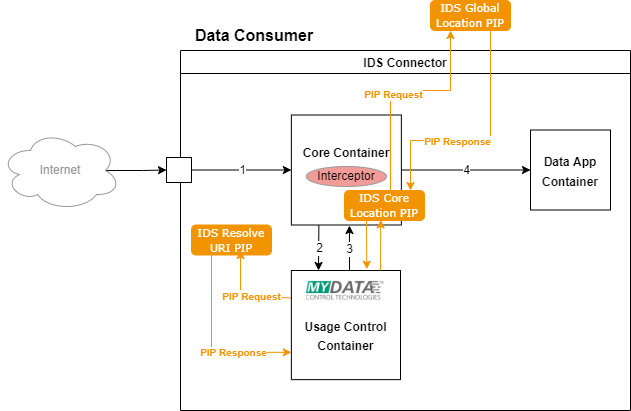

The diagram above was exported from draw.io. Its source (the exported page's mxGraphModel, read from the mxfile embedded in the PNG):
<mxGraphModel dx="1313" dy="1153" grid="1" gridSize="10" guides="1" tooltips="1" connect="1" arrows="1" fold="1" page="1" pageScale="1" pageWidth="850" pageHeight="1100" math="0" shadow="0">
  <root>
    <mxCell id="r5ZFOMlaKy8712fN-R8P-0" />
    <mxCell id="r5ZFOMlaKy8712fN-R8P-1" parent="r5ZFOMlaKy8712fN-R8P-0" />
    <mxCell id="r5ZFOMlaKy8712fN-R8P-2" value="IDS Connector" style="swimlane;startSize=23;" vertex="1" parent="r5ZFOMlaKy8712fN-R8P-1">
      <mxGeometry x="200" y="200" width="450" height="360" as="geometry" />
    </mxCell>
    <mxCell id="r5ZFOMlaKy8712fN-R8P-3" value="&lt;font style=&quot;font-size: 12px;&quot;&gt;&lt;b&gt;Data App Container&lt;/b&gt;&lt;/font&gt;" style="whiteSpace=wrap;html=1;aspect=fixed;fontSize=16;" vertex="1" parent="r5ZFOMlaKy8712fN-R8P-2">
      <mxGeometry x="350" y="79.5" width="80" height="80" as="geometry" />
    </mxCell>
    <mxCell id="r5ZFOMlaKy8712fN-R8P-4" value="&lt;font style=&quot;font-size: 12px;&quot;&gt;&lt;b&gt;Core Container&lt;br&gt;&lt;br&gt;&lt;br&gt;&lt;/b&gt;&lt;/font&gt;" style="whiteSpace=wrap;html=1;aspect=fixed;fontSize=16;" vertex="1" parent="r5ZFOMlaKy8712fN-R8P-2">
      <mxGeometry x="110.87" y="64.5" width="110" height="110" as="geometry" />
    </mxCell>
    <mxCell id="r5ZFOMlaKy8712fN-R8P-5" value="" style="whiteSpace=wrap;html=1;aspect=fixed;fontSize=12;" vertex="1" parent="r5ZFOMlaKy8712fN-R8P-2">
      <mxGeometry x="-14" y="107" width="25" height="25" as="geometry" />
    </mxCell>
    <mxCell id="r5ZFOMlaKy8712fN-R8P-6" value="" style="endArrow=classic;html=1;rounded=0;fontSize=12;fontColor=#999999;exitX=1;exitY=0.5;exitDx=0;exitDy=0;entryX=0;entryY=0.5;entryDx=0;entryDy=0;" edge="1" parent="r5ZFOMlaKy8712fN-R8P-2" source="r5ZFOMlaKy8712fN-R8P-5" target="r5ZFOMlaKy8712fN-R8P-4">
      <mxGeometry relative="1" as="geometry">
        <mxPoint x="260" y="140" as="sourcePoint" />
        <mxPoint x="360" y="140" as="targetPoint" />
      </mxGeometry>
    </mxCell>
    <mxCell id="r5ZFOMlaKy8712fN-R8P-7" value="1" style="edgeLabel;resizable=0;html=1;align=center;verticalAlign=middle;fontSize=12;fontColor=#000000;strokeColor=#999999;" connectable="0" vertex="1" parent="r5ZFOMlaKy8712fN-R8P-6">
      <mxGeometry relative="1" as="geometry" />
    </mxCell>
    <mxCell id="r5ZFOMlaKy8712fN-R8P-8" value="" style="endArrow=classic;html=1;rounded=0;fontSize=12;fontColor=#999999;exitX=1;exitY=0.5;exitDx=0;exitDy=0;entryX=0;entryY=0.5;entryDx=0;entryDy=0;" edge="1" parent="r5ZFOMlaKy8712fN-R8P-2" source="r5ZFOMlaKy8712fN-R8P-4" target="r5ZFOMlaKy8712fN-R8P-3">
      <mxGeometry relative="1" as="geometry">
        <mxPoint x="260" y="140" as="sourcePoint" />
        <mxPoint x="360" y="140" as="targetPoint" />
      </mxGeometry>
    </mxCell>
    <mxCell id="r5ZFOMlaKy8712fN-R8P-9" value="4" style="edgeLabel;resizable=0;html=1;align=center;verticalAlign=middle;fontSize=12;fontColor=#000000;strokeColor=#999999;" connectable="0" vertex="1" parent="r5ZFOMlaKy8712fN-R8P-8">
      <mxGeometry relative="1" as="geometry" />
    </mxCell>
    <mxCell id="r5ZFOMlaKy8712fN-R8P-10" style="edgeStyle=orthogonalEdgeStyle;rounded=0;orthogonalLoop=1;jettySize=auto;html=1;exitX=0;exitY=0.25;exitDx=0;exitDy=0;fontSize=11;fontColor=#000000;strokeColor=#F29400;" edge="1" parent="r5ZFOMlaKy8712fN-R8P-2" source="r5ZFOMlaKy8712fN-R8P-18">
      <mxGeometry relative="1" as="geometry">
        <mxPoint x="60" y="200" as="targetPoint" />
      </mxGeometry>
    </mxCell>
    <mxCell id="r5ZFOMlaKy8712fN-R8P-11" value="&lt;font color=&quot;#f29400&quot; style=&quot;font-size: 10px;&quot;&gt;&lt;b&gt;PIP Request&lt;/b&gt;&lt;/font&gt;" style="edgeLabel;html=1;align=center;verticalAlign=middle;resizable=0;points=[];fontSize=11;fontColor=#000000;" vertex="1" connectable="0" parent="r5ZFOMlaKy8712fN-R8P-10">
      <mxGeometry x="-0.182" y="-2" relative="1" as="geometry">
        <mxPoint as="offset" />
      </mxGeometry>
    </mxCell>
    <mxCell id="r5ZFOMlaKy8712fN-R8P-12" style="edgeStyle=orthogonalEdgeStyle;rounded=0;orthogonalLoop=1;jettySize=auto;html=1;exitX=0;exitY=0.75;exitDx=0;exitDy=0;entryX=0.25;entryY=1;entryDx=0;entryDy=0;fontSize=10;fontColor=#F29400;strokeColor=#F29400;startArrow=classic;startFill=1;endArrow=none;endFill=0;" edge="1" parent="r5ZFOMlaKy8712fN-R8P-2" source="r5ZFOMlaKy8712fN-R8P-18" target="r5ZFOMlaKy8712fN-R8P-25">
      <mxGeometry relative="1" as="geometry" />
    </mxCell>
    <mxCell id="r5ZFOMlaKy8712fN-R8P-13" value="&lt;b&gt;PIP Response&lt;/b&gt;" style="edgeLabel;html=1;align=center;verticalAlign=middle;resizable=0;points=[];fontSize=10;fontColor=#F29400;" vertex="1" connectable="0" parent="r5ZFOMlaKy8712fN-R8P-12">
      <mxGeometry x="-0.3441" relative="1" as="geometry">
        <mxPoint as="offset" />
      </mxGeometry>
    </mxCell>
    <mxCell id="r5ZFOMlaKy8712fN-R8P-18" value="&lt;font style=&quot;font-size: 12px;&quot;&gt;&lt;b&gt;&lt;br&gt;Usage Control Container&lt;/b&gt;&lt;/font&gt;" style="whiteSpace=wrap;html=1;aspect=fixed;fontSize=16;" vertex="1" parent="r5ZFOMlaKy8712fN-R8P-2">
      <mxGeometry x="110.87" y="220" width="109.13" height="109.13" as="geometry" />
    </mxCell>
    <mxCell id="r5ZFOMlaKy8712fN-R8P-19" value="" style="shape=image;verticalLabelPosition=bottom;labelBackgroundColor=default;verticalAlign=top;aspect=fixed;imageAspect=0;image=data:image/png,(base64 omitted: 13260 chars);" vertex="1" parent="r5ZFOMlaKy8712fN-R8P-2">
      <mxGeometry x="124.12999999999998" y="230" width="81.74" height="20" as="geometry" />
    </mxCell>
    <mxCell id="r5ZFOMlaKy8712fN-R8P-20" value="" style="endArrow=classic;html=1;rounded=0;fontSize=12;fontColor=#000000;exitX=0.25;exitY=1;exitDx=0;exitDy=0;" edge="1" parent="r5ZFOMlaKy8712fN-R8P-2" source="r5ZFOMlaKy8712fN-R8P-4">
      <mxGeometry relative="1" as="geometry">
        <mxPoint x="290" y="120" as="sourcePoint" />
        <mxPoint x="138" y="220" as="targetPoint" />
      </mxGeometry>
    </mxCell>
    <mxCell id="r5ZFOMlaKy8712fN-R8P-21" value="2" style="edgeLabel;resizable=0;html=1;align=center;verticalAlign=middle;fontSize=12;fontColor=#000000;strokeColor=#999999;" connectable="0" vertex="1" parent="r5ZFOMlaKy8712fN-R8P-20">
      <mxGeometry relative="1" as="geometry" />
    </mxCell>
    <mxCell id="r5ZFOMlaKy8712fN-R8P-22" value="" style="endArrow=classic;html=1;rounded=0;fontSize=12;fontColor=#000000;entryX=0.628;entryY=1.005;entryDx=0;entryDy=0;entryPerimeter=0;" edge="1" parent="r5ZFOMlaKy8712fN-R8P-2">
      <mxGeometry relative="1" as="geometry">
        <mxPoint x="169" y="220" as="sourcePoint" />
        <mxPoint x="168.94999999999982" y="175.04999999999995" as="targetPoint" />
      </mxGeometry>
    </mxCell>
    <mxCell id="r5ZFOMlaKy8712fN-R8P-23" value="3" style="edgeLabel;resizable=0;html=1;align=center;verticalAlign=middle;fontSize=12;fontColor=#000000;strokeColor=#999999;" connectable="0" vertex="1" parent="r5ZFOMlaKy8712fN-R8P-22">
      <mxGeometry relative="1" as="geometry" />
    </mxCell>
    <mxCell id="r5ZFOMlaKy8712fN-R8P-25" value="&lt;span style=&quot;color: rgb(255 , 255 , 255) ; font-family: &amp;quot;verdana&amp;quot;&quot;&gt;&lt;font style=&quot;font-size: 11px;&quot;&gt;IDS Resolve URI PIP&lt;/font&gt;&lt;/span&gt;" style="rounded=1;whiteSpace=wrap;html=1;fillColor=#F29400;strokeColor=#F29400;" vertex="1" parent="r5ZFOMlaKy8712fN-R8P-2">
      <mxGeometry x="11" y="174.5" width="80" height="30" as="geometry" />
    </mxCell>
    <mxCell id="r5ZFOMlaKy8712fN-R8P-26" value="&lt;font style=&quot;font-size: 12px;&quot; color=&quot;#000000&quot;&gt;Interceptor&lt;/font&gt;" style="ellipse;whiteSpace=wrap;html=1;fontSize=10;fontColor=#F29400;strokeColor=#999999;fillColor=#F19C99;" vertex="1" parent="r5ZFOMlaKy8712fN-R8P-2">
      <mxGeometry x="125.87" y="116" width="80" height="20" as="geometry" />
    </mxCell>
    <mxCell id="oCgeiFSY-9t3-c2nM502-0" value="&lt;span style=&quot;color: rgb(255 , 255 , 255) ; font-family: &amp;quot;verdana&amp;quot;&quot;&gt;&lt;font style=&quot;font-size: 11px;&quot;&gt;IDS Core Location PIP&lt;/font&gt;&lt;/span&gt;" style="rounded=1;whiteSpace=wrap;html=1;fillColor=#F29400;strokeColor=#F29400;" vertex="1" parent="r5ZFOMlaKy8712fN-R8P-2">
      <mxGeometry x="164" y="140" width="80" height="30" as="geometry" />
    </mxCell>
    <mxCell id="SzJN-3EJESm5xbWC8Ji5-1" value="" style="endArrow=classic;html=1;rounded=0;fontSize=12;fontColor=#000000;strokeColor=#F29400;entryX=0.691;entryY=-0.012;entryDx=0;entryDy=0;entryPerimeter=0;" edge="1" parent="r5ZFOMlaKy8712fN-R8P-2" target="r5ZFOMlaKy8712fN-R8P-18">
      <mxGeometry width="50" height="50" relative="1" as="geometry">
        <mxPoint x="186" y="170" as="sourcePoint" />
        <mxPoint x="260" y="140" as="targetPoint" />
      </mxGeometry>
    </mxCell>
    <mxCell id="SzJN-3EJESm5xbWC8Ji5-2" value="" style="endArrow=classic;html=1;rounded=0;fontSize=12;fontColor=#000000;strokeColor=#F29400;entryX=0.453;entryY=0.98;entryDx=0;entryDy=0;entryPerimeter=0;" edge="1" parent="r5ZFOMlaKy8712fN-R8P-2" target="oCgeiFSY-9t3-c2nM502-0">
      <mxGeometry width="50" height="50" relative="1" as="geometry">
        <mxPoint x="200" y="220" as="sourcePoint" />
        <mxPoint x="200.56999999999994" y="231.5999999999999" as="targetPoint" />
      </mxGeometry>
    </mxCell>
    <mxCell id="r5ZFOMlaKy8712fN-R8P-27" value="&lt;font style=&quot;font-size: 16px;&quot;&gt;&lt;b&gt;Data Consumer&lt;/b&gt;&lt;/font&gt;" style="text;html=1;strokeColor=none;fillColor=none;align=center;verticalAlign=middle;whiteSpace=wrap;rounded=0;" vertex="1" parent="r5ZFOMlaKy8712fN-R8P-1">
      <mxGeometry x="200" y="170" width="147.5" height="30" as="geometry" />
    </mxCell>
    <mxCell id="r5ZFOMlaKy8712fN-R8P-28" style="edgeStyle=orthogonalEdgeStyle;rounded=0;orthogonalLoop=1;jettySize=auto;html=1;exitX=0.875;exitY=0.5;exitDx=0;exitDy=0;exitPerimeter=0;entryX=0;entryY=0.5;entryDx=0;entryDy=0;fontSize=12;fontColor=#999999;" edge="1" parent="r5ZFOMlaKy8712fN-R8P-1" source="r5ZFOMlaKy8712fN-R8P-29" target="r5ZFOMlaKy8712fN-R8P-5">
      <mxGeometry relative="1" as="geometry" />
    </mxCell>
    <mxCell id="r5ZFOMlaKy8712fN-R8P-29" value="&lt;font color=&quot;#999999&quot;&gt;Internet&lt;/font&gt;" style="ellipse;shape=cloud;whiteSpace=wrap;html=1;fontSize=12;strokeColor=#999999;" vertex="1" parent="r5ZFOMlaKy8712fN-R8P-1">
      <mxGeometry x="20" y="280" width="120" height="80" as="geometry" />
    </mxCell>
    <mxCell id="r5ZFOMlaKy8712fN-R8P-24" value="&lt;span style=&quot;color: rgb(255 , 255 , 255) ; font-family: &amp;quot;verdana&amp;quot;&quot;&gt;&lt;font style=&quot;font-size: 11px;&quot;&gt;IDS Global Location PIP&lt;/font&gt;&lt;/span&gt;" style="rounded=1;whiteSpace=wrap;html=1;fillColor=#F29400;strokeColor=#F29400;" vertex="1" parent="r5ZFOMlaKy8712fN-R8P-1">
      <mxGeometry x="450" y="150" width="80" height="30" as="geometry" />
    </mxCell>
    <mxCell id="r5ZFOMlaKy8712fN-R8P-14" style="edgeStyle=orthogonalEdgeStyle;rounded=0;orthogonalLoop=1;jettySize=auto;html=1;entryX=0.75;entryY=1;entryDx=0;entryDy=0;fontSize=10;fontColor=#F29400;startArrow=classic;startFill=1;endArrow=none;endFill=0;strokeColor=#F29400;" edge="1" parent="r5ZFOMlaKy8712fN-R8P-1" target="r5ZFOMlaKy8712fN-R8P-24">
      <mxGeometry relative="1" as="geometry">
        <mxPoint x="430" y="340" as="sourcePoint" />
        <Array as="points">
          <mxPoint x="430" y="290" />
          <mxPoint x="510" y="290" />
        </Array>
      </mxGeometry>
    </mxCell>
    <mxCell id="r5ZFOMlaKy8712fN-R8P-15" value="&lt;b&gt;PIP Response&lt;/b&gt;" style="edgeLabel;html=1;align=center;verticalAlign=middle;resizable=0;points=[];fontSize=10;fontColor=#F29400;" vertex="1" connectable="0" parent="r5ZFOMlaKy8712fN-R8P-14">
      <mxGeometry x="-0.204" relative="1" as="geometry">
        <mxPoint as="offset" />
      </mxGeometry>
    </mxCell>
    <mxCell id="r5ZFOMlaKy8712fN-R8P-16" style="edgeStyle=orthogonalEdgeStyle;rounded=0;orthogonalLoop=1;jettySize=auto;html=1;exitX=0.5;exitY=0;exitDx=0;exitDy=0;entryX=0.25;entryY=1;entryDx=0;entryDy=0;fontSize=10;fontColor=#F29400;startArrow=none;startFill=0;endArrow=classic;endFill=1;strokeColor=#F29400;" edge="1" parent="r5ZFOMlaKy8712fN-R8P-1" source="oCgeiFSY-9t3-c2nM502-0" target="r5ZFOMlaKy8712fN-R8P-24">
      <mxGeometry relative="1" as="geometry">
        <Array as="points">
          <mxPoint x="410" y="240" />
          <mxPoint x="470" y="240" />
        </Array>
      </mxGeometry>
    </mxCell>
    <mxCell id="r5ZFOMlaKy8712fN-R8P-17" value="&lt;b&gt;PIP Request&lt;/b&gt;" style="edgeLabel;html=1;align=center;verticalAlign=middle;resizable=0;points=[];fontSize=10;fontColor=#F29400;" vertex="1" connectable="0" parent="r5ZFOMlaKy8712fN-R8P-16">
      <mxGeometry x="-0.0911" y="-2" relative="1" as="geometry">
        <mxPoint as="offset" />
      </mxGeometry>
    </mxCell>
  </root>
</mxGraphModel>